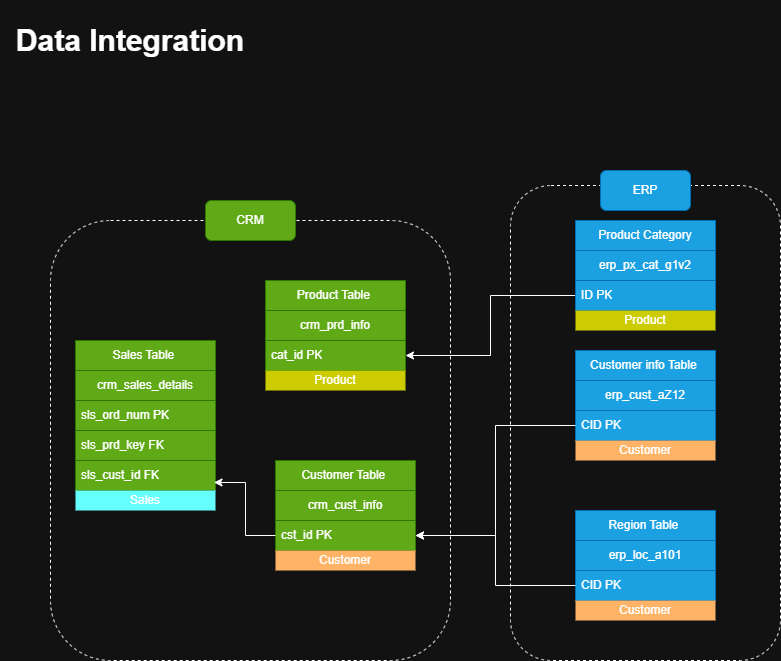

The diagram above was exported from draw.io. Its source (the exported page's mxGraphModel, read from the mxfile embedded in the PNG):
<mxGraphModel dx="1028" dy="611" grid="1" gridSize="10" guides="1" tooltips="1" connect="1" arrows="1" fold="1" page="1" pageScale="1" pageWidth="850" pageHeight="1100" math="0" shadow="0">
  <root>
    <mxCell id="0" />
    <mxCell id="1" parent="0" />
    <mxCell id="-uIppBho_vKUU7e1v3rW-3" value="crm_cust_info" style="swimlane;fontStyle=0;childLayout=stackLayout;horizontal=1;startSize=30;horizontalStack=0;resizeParent=1;resizeParentMax=0;resizeLast=0;collapsible=1;marginBottom=0;whiteSpace=wrap;html=1;fillColor=#60a917;fontColor=#ffffff;strokeColor=#2D7600;shadow=0;rounded=0;swimlaneLine=0;glass=0;" parent="1" vertex="1">
      <mxGeometry x="285" y="500" width="140" height="60" as="geometry" />
    </mxCell>
    <mxCell id="-uIppBho_vKUU7e1v3rW-4" value="cst_id PK" style="text;strokeColor=#2D7600;fillColor=#60a917;align=left;verticalAlign=middle;spacingLeft=4;spacingRight=4;overflow=hidden;points=[[0,0.5],[1,0.5]];portConstraint=eastwest;rotatable=0;whiteSpace=wrap;html=1;fontColor=#ffffff;shadow=0;rounded=0;swimlaneLine=0;glass=0;" parent="-uIppBho_vKUU7e1v3rW-3" vertex="1">
      <mxGeometry y="30" width="140" height="30" as="geometry" />
    </mxCell>
    <mxCell id="-uIppBho_vKUU7e1v3rW-5" value="Customer Table&amp;nbsp;" style="text;html=1;whiteSpace=wrap;strokeColor=#2D7600;fillColor=#60a917;align=center;verticalAlign=middle;rounded=0;fontColor=#ffffff;shadow=0;swimlaneLine=0;glass=0;" parent="1" vertex="1">
      <mxGeometry x="285" y="470" width="140" height="30" as="geometry" />
    </mxCell>
    <mxCell id="-uIppBho_vKUU7e1v3rW-6" value="crm_prd_info" style="swimlane;fontStyle=0;childLayout=stackLayout;horizontal=1;startSize=30;horizontalStack=0;resizeParent=1;resizeParentMax=0;resizeLast=0;collapsible=1;marginBottom=0;whiteSpace=wrap;html=1;fillColor=#60a917;fontColor=#ffffff;strokeColor=#2D7600;shadow=0;" parent="1" vertex="1">
      <mxGeometry x="275" y="320" width="140" height="60" as="geometry" />
    </mxCell>
    <mxCell id="-uIppBho_vKUU7e1v3rW-7" value="Product Table&amp;nbsp;" style="text;html=1;whiteSpace=wrap;strokeColor=#2D7600;fillColor=#60a917;align=center;verticalAlign=middle;rounded=0;fontColor=#ffffff;shadow=0;" parent="1" vertex="1">
      <mxGeometry x="275" y="290" width="140" height="30" as="geometry" />
    </mxCell>
    <mxCell id="-uIppBho_vKUU7e1v3rW-8" value="crm_sales_details" style="swimlane;fontStyle=0;childLayout=stackLayout;horizontal=1;startSize=30;horizontalStack=0;resizeParent=1;resizeParentMax=0;resizeLast=0;collapsible=1;marginBottom=0;whiteSpace=wrap;html=1;fillColor=#60a917;strokeColor=#2D7600;fontColor=#ffffff;shadow=0;" parent="1" vertex="1">
      <mxGeometry x="85" y="380" width="140" height="60" as="geometry">
        <mxRectangle x="250" y="270" width="140" height="30" as="alternateBounds" />
      </mxGeometry>
    </mxCell>
    <mxCell id="-uIppBho_vKUU7e1v3rW-9" value="sls_ord_num PK" style="text;align=left;verticalAlign=middle;spacingLeft=4;spacingRight=4;overflow=hidden;points=[[0,0.5],[1,0.5]];portConstraint=eastwest;rotatable=0;whiteSpace=wrap;html=1;fillColor=#60a917;strokeColor=#2D7600;fontColor=#ffffff;shadow=0;" parent="-uIppBho_vKUU7e1v3rW-8" vertex="1">
      <mxGeometry y="30" width="140" height="30" as="geometry" />
    </mxCell>
    <mxCell id="-uIppBho_vKUU7e1v3rW-10" value="Sales Table&amp;nbsp;" style="text;html=1;whiteSpace=wrap;align=center;verticalAlign=middle;rounded=0;fillColor=#60a917;strokeColor=#2D7600;fontColor=#ffffff;shadow=0;" parent="1" vertex="1">
      <mxGeometry x="85" y="350" width="140" height="30" as="geometry" />
    </mxCell>
    <mxCell id="-uIppBho_vKUU7e1v3rW-11" value="crm_prd_info" style="swimlane;fontStyle=0;childLayout=stackLayout;horizontal=1;startSize=30;horizontalStack=0;resizeParent=1;resizeParentMax=0;resizeLast=0;collapsible=1;marginBottom=0;whiteSpace=wrap;html=1;fillColor=#1ba1e2;fontColor=#ffffff;strokeColor=#006EAF;shadow=0;" parent="1" vertex="1">
      <mxGeometry x="585" y="390" width="140" height="60" as="geometry" />
    </mxCell>
    <mxCell id="-uIppBho_vKUU7e1v3rW-12" value="erp_cust_aZ12" style="swimlane;fontStyle=0;childLayout=stackLayout;horizontal=1;startSize=30;horizontalStack=0;resizeParent=1;resizeParentMax=0;resizeLast=0;collapsible=1;marginBottom=0;whiteSpace=wrap;html=1;fillColor=#1ba1e2;fontColor=#ffffff;strokeColor=#006EAF;shadow=0;" parent="1" vertex="1">
      <mxGeometry x="585" y="390" width="140" height="60" as="geometry" />
    </mxCell>
    <mxCell id="-uIppBho_vKUU7e1v3rW-13" value="CID PK" style="text;strokeColor=#006EAF;fillColor=#1ba1e2;align=left;verticalAlign=middle;spacingLeft=4;spacingRight=4;overflow=hidden;points=[[0,0.5],[1,0.5]];portConstraint=eastwest;rotatable=0;whiteSpace=wrap;html=1;fontColor=#ffffff;shadow=0;" parent="-uIppBho_vKUU7e1v3rW-12" vertex="1">
      <mxGeometry y="30" width="140" height="30" as="geometry" />
    </mxCell>
    <mxCell id="-uIppBho_vKUU7e1v3rW-14" value="Customer info Table&amp;nbsp;" style="text;html=1;whiteSpace=wrap;strokeColor=#006EAF;fillColor=#1ba1e2;align=center;verticalAlign=middle;rounded=0;fontColor=#ffffff;shadow=0;" parent="1" vertex="1">
      <mxGeometry x="585" y="360" width="140" height="30" as="geometry" />
    </mxCell>
    <mxCell id="-uIppBho_vKUU7e1v3rW-15" value="erp_loc_a101" style="swimlane;fontStyle=0;childLayout=stackLayout;horizontal=1;startSize=30;horizontalStack=0;resizeParent=1;resizeParentMax=0;resizeLast=0;collapsible=1;marginBottom=0;whiteSpace=wrap;html=1;fillColor=#1ba1e2;fontColor=#ffffff;strokeColor=#006EAF;shadow=0;" parent="1" vertex="1">
      <mxGeometry x="585" y="550" width="140" height="60" as="geometry" />
    </mxCell>
    <mxCell id="-uIppBho_vKUU7e1v3rW-16" value="CID PK" style="text;strokeColor=#006EAF;fillColor=#1ba1e2;align=left;verticalAlign=middle;spacingLeft=4;spacingRight=4;overflow=hidden;points=[[0,0.5],[1,0.5]];portConstraint=eastwest;rotatable=0;whiteSpace=wrap;html=1;fontColor=#ffffff;shadow=0;" parent="-uIppBho_vKUU7e1v3rW-15" vertex="1">
      <mxGeometry y="30" width="140" height="30" as="geometry" />
    </mxCell>
    <mxCell id="-uIppBho_vKUU7e1v3rW-17" value="Region Table&amp;nbsp;" style="text;html=1;whiteSpace=wrap;strokeColor=#006EAF;fillColor=#1ba1e2;align=center;verticalAlign=middle;rounded=0;fontColor=#ffffff;shadow=0;" parent="1" vertex="1">
      <mxGeometry x="585" y="520" width="140" height="30" as="geometry" />
    </mxCell>
    <mxCell id="-uIppBho_vKUU7e1v3rW-18" style="edgeStyle=orthogonalEdgeStyle;rounded=0;orthogonalLoop=1;jettySize=auto;html=1;exitX=0;exitY=0.75;exitDx=0;exitDy=0;shadow=0;" parent="1" source="-uIppBho_vKUU7e1v3rW-19" target="-uIppBho_vKUU7e1v3rW-22" edge="1">
      <mxGeometry relative="1" as="geometry" />
    </mxCell>
    <mxCell id="-uIppBho_vKUU7e1v3rW-19" value="erp_px_cat_g1v2" style="swimlane;fontStyle=0;childLayout=stackLayout;horizontal=1;startSize=30;horizontalStack=0;resizeParent=1;resizeParentMax=0;resizeLast=0;collapsible=1;marginBottom=0;whiteSpace=wrap;html=1;fillColor=#1ba1e2;fontColor=#ffffff;strokeColor=#006EAF;shadow=0;" parent="1" vertex="1">
      <mxGeometry x="585" y="260" width="140" height="60" as="geometry" />
    </mxCell>
    <mxCell id="-uIppBho_vKUU7e1v3rW-20" value="ID PK" style="text;strokeColor=#006EAF;fillColor=#1ba1e2;align=left;verticalAlign=middle;spacingLeft=4;spacingRight=4;overflow=hidden;points=[[0,0.5],[1,0.5]];portConstraint=eastwest;rotatable=0;whiteSpace=wrap;html=1;fontColor=#ffffff;shadow=0;" parent="-uIppBho_vKUU7e1v3rW-19" vertex="1">
      <mxGeometry y="30" width="140" height="30" as="geometry" />
    </mxCell>
    <mxCell id="-uIppBho_vKUU7e1v3rW-21" value="Product Category" style="text;html=1;whiteSpace=wrap;strokeColor=#006EAF;fillColor=#1ba1e2;align=center;verticalAlign=middle;rounded=0;fontColor=#ffffff;shadow=0;" parent="1" vertex="1">
      <mxGeometry x="585" y="230" width="140" height="30" as="geometry" />
    </mxCell>
    <mxCell id="-uIppBho_vKUU7e1v3rW-22" value="cat_id PK" style="text;strokeColor=#2D7600;fillColor=#60a917;align=left;verticalAlign=middle;spacingLeft=4;spacingRight=4;overflow=hidden;points=[[0,0.5],[1,0.5]];portConstraint=eastwest;rotatable=0;whiteSpace=wrap;html=1;fontColor=#ffffff;shadow=0;" parent="1" vertex="1">
      <mxGeometry x="275" y="350" width="140" height="30" as="geometry" />
    </mxCell>
    <mxCell id="-uIppBho_vKUU7e1v3rW-23" value="sls_cust_id FK" style="text;align=left;verticalAlign=middle;spacingLeft=4;spacingRight=4;overflow=hidden;points=[[0,0.5],[1,0.5]];portConstraint=eastwest;rotatable=0;whiteSpace=wrap;html=1;fillColor=#60a917;strokeColor=#2D7600;fontColor=#ffffff;shadow=0;" parent="1" vertex="1">
      <mxGeometry x="85" y="470" width="140" height="30" as="geometry" />
    </mxCell>
    <mxCell id="-uIppBho_vKUU7e1v3rW-24" value="sls_prd_key FK" style="text;align=left;verticalAlign=middle;spacingLeft=4;spacingRight=4;overflow=hidden;points=[[0,0.5],[1,0.5]];portConstraint=eastwest;rotatable=0;whiteSpace=wrap;html=1;fillColor=#60a917;strokeColor=#2D7600;fontColor=#ffffff;shadow=0;" parent="1" vertex="1">
      <mxGeometry x="85" y="440" width="140" height="30" as="geometry" />
    </mxCell>
    <mxCell id="-uIppBho_vKUU7e1v3rW-25" style="edgeStyle=orthogonalEdgeStyle;rounded=0;orthogonalLoop=1;jettySize=auto;html=1;exitX=0;exitY=0.5;exitDx=0;exitDy=0;entryX=0.989;entryY=0.733;entryDx=0;entryDy=0;entryPerimeter=0;shadow=0;" parent="1" source="-uIppBho_vKUU7e1v3rW-4" target="-uIppBho_vKUU7e1v3rW-23" edge="1">
      <mxGeometry relative="1" as="geometry" />
    </mxCell>
    <mxCell id="-uIppBho_vKUU7e1v3rW-26" style="edgeStyle=orthogonalEdgeStyle;rounded=0;orthogonalLoop=1;jettySize=auto;html=1;exitX=0;exitY=0.5;exitDx=0;exitDy=0;entryX=1;entryY=0.5;entryDx=0;entryDy=0;shadow=0;" parent="1" source="-uIppBho_vKUU7e1v3rW-13" target="-uIppBho_vKUU7e1v3rW-4" edge="1">
      <mxGeometry relative="1" as="geometry" />
    </mxCell>
    <mxCell id="-uIppBho_vKUU7e1v3rW-27" style="edgeStyle=orthogonalEdgeStyle;rounded=0;orthogonalLoop=1;jettySize=auto;html=1;exitX=0;exitY=0.5;exitDx=0;exitDy=0;entryX=1;entryY=0.75;entryDx=0;entryDy=0;" parent="1" source="-uIppBho_vKUU7e1v3rW-16" target="-uIppBho_vKUU7e1v3rW-3" edge="1">
      <mxGeometry relative="1" as="geometry" />
    </mxCell>
    <mxCell id="-uIppBho_vKUU7e1v3rW-28" value="" style="rounded=1;whiteSpace=wrap;html=1;fillColor=none;strokeColor=default;dashed=1;" parent="1" vertex="1">
      <mxGeometry x="520" y="195" width="270" height="475" as="geometry" />
    </mxCell>
    <mxCell id="-uIppBho_vKUU7e1v3rW-29" value="ERP" style="rounded=1;whiteSpace=wrap;html=1;fillColor=#1ba1e2;fontColor=#ffffff;strokeColor=#006EAF;" parent="1" vertex="1">
      <mxGeometry x="610" y="180" width="90" height="40" as="geometry" />
    </mxCell>
    <mxCell id="-uIppBho_vKUU7e1v3rW-31" value="" style="rounded=1;whiteSpace=wrap;html=1;fillColor=none;strokeColor=default;dashed=1;" parent="1" vertex="1">
      <mxGeometry x="60" y="230" width="400" height="440" as="geometry" />
    </mxCell>
    <mxCell id="-uIppBho_vKUU7e1v3rW-32" value="CRM" style="rounded=1;whiteSpace=wrap;html=1;fillColor=#60a917;fontColor=#ffffff;strokeColor=#2D7600;" parent="1" vertex="1">
      <mxGeometry x="215" y="210" width="90" height="40" as="geometry" />
    </mxCell>
    <mxCell id="-uIppBho_vKUU7e1v3rW-34" value="&lt;b&gt;Data Integration&lt;/b&gt;" style="text;html=1;whiteSpace=wrap;strokeColor=none;fillColor=none;align=center;verticalAlign=middle;rounded=0;fontSize=30;" parent="1" vertex="1">
      <mxGeometry x="10" y="10" width="260" height="80" as="geometry" />
    </mxCell>
    <mxCell id="-uIppBho_vKUU7e1v3rW-40" value="Customer" style="text;strokeColor=none;fillColor=#FFB366;align=center;verticalAlign=middle;spacingLeft=4;spacingRight=4;overflow=hidden;points=[[0,0.5],[1,0.5]];portConstraint=eastwest;rotatable=0;whiteSpace=wrap;html=1;" parent="1" vertex="1">
      <mxGeometry x="585" y="450" width="140" height="20" as="geometry" />
    </mxCell>
    <mxCell id="-uIppBho_vKUU7e1v3rW-41" value="Customer" style="text;strokeColor=none;fillColor=#FFB366;align=center;verticalAlign=middle;spacingLeft=4;spacingRight=4;overflow=hidden;points=[[0,0.5],[1,0.5]];portConstraint=eastwest;rotatable=0;whiteSpace=wrap;html=1;" parent="1" vertex="1">
      <mxGeometry x="585" y="610" width="140" height="20" as="geometry" />
    </mxCell>
    <mxCell id="-uIppBho_vKUU7e1v3rW-42" value="Customer" style="text;strokeColor=none;fillColor=#FFB366;align=center;verticalAlign=middle;spacingLeft=4;spacingRight=4;overflow=hidden;points=[[0,0.5],[1,0.5]];portConstraint=eastwest;rotatable=0;whiteSpace=wrap;html=1;" parent="1" vertex="1">
      <mxGeometry x="285" y="560" width="140" height="20" as="geometry" />
    </mxCell>
    <mxCell id="-uIppBho_vKUU7e1v3rW-43" value="Product" style="text;strokeColor=none;fillColor=#CCCC00;align=center;verticalAlign=middle;spacingLeft=4;spacingRight=4;overflow=hidden;points=[[0,0.5],[1,0.5]];portConstraint=eastwest;rotatable=0;whiteSpace=wrap;html=1;" parent="1" vertex="1">
      <mxGeometry x="585" y="320" width="140" height="20" as="geometry" />
    </mxCell>
    <mxCell id="-uIppBho_vKUU7e1v3rW-44" value="Product" style="text;strokeColor=none;fillColor=#CCCC00;align=center;verticalAlign=middle;spacingLeft=4;spacingRight=4;overflow=hidden;points=[[0,0.5],[1,0.5]];portConstraint=eastwest;rotatable=0;whiteSpace=wrap;html=1;" parent="1" vertex="1">
      <mxGeometry x="275" y="380" width="140" height="20" as="geometry" />
    </mxCell>
    <mxCell id="-uIppBho_vKUU7e1v3rW-45" value="Sales" style="text;strokeColor=none;fillColor=#66FFFF;align=center;verticalAlign=middle;spacingLeft=4;spacingRight=4;overflow=hidden;points=[[0,0.5],[1,0.5]];portConstraint=eastwest;rotatable=0;whiteSpace=wrap;html=1;" parent="1" vertex="1">
      <mxGeometry x="85" y="500" width="140" height="20" as="geometry" />
    </mxCell>
  </root>
</mxGraphModel>